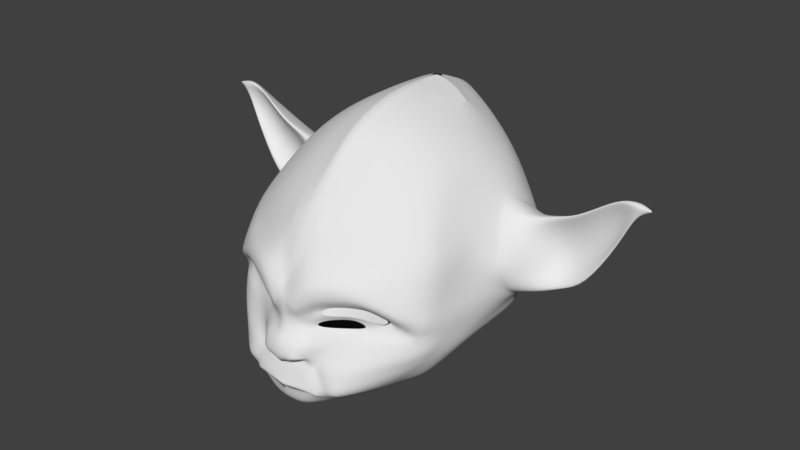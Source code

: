 # Source: Yoda_5.blend  (saved by Blender 2.79.0; exported with 4.5.12 LTS)
import bpy
from mathutils import Matrix  # noqa: F401  (used for matrix-valued properties, if any)

bpy.ops.wm.read_factory_settings(use_empty=True)
scene = bpy.context.scene
scene.name = 'Scene'

# ---- collections
col_collection_1 = bpy.data.collections.new('Collection 1'); scene.collection.children.link(col_collection_1)

# ---- world
world_world = bpy.data.worlds.new('World'); scene.world = world_world
world_world.color = (0.05088, 0.05088, 0.05088)
world_world.use_sun_shadow = False
world_world.sun_shadow_jitter_overblur = 0.0
world_world.cycles.sampling_method = 'MANUAL'

# ---- meshes
me_plane = bpy.data.meshes.new('Plane')
me_plane.from_pydata([(0.0, -1.087, -0.01491), (1.465, -1.34, 0.7425), (0.0, -0.1407, 0.02237), (1.305, -0.1641, 0.7425), (1.712, 0.7515, 2.007), (1.716, -1.372, 1.393), (1.756, -0.1664, 1.386), (1.311, 0.4387, 0.8458), (1.667, -1.354, 1.933), (1.906, -0.5942, 1.956), (0.4213, -1.112, 0.1482), (0.4213, -0.0991, 0.1855), (1.684, 0.3251, 1.267), (1.121, 1.392, 1.576), (1.631, -0.1504, 1.06), (1.691, -1.356, 1.068), (1.762, 0.3171, 1.429), (0.5197, 1.793, 1.543), (0.9631, -1.123, 0.4379), (1.982, 0.3336, 1.61), (0.0, 2.173, 1.545), (0.8631, -0.07941, 0.4752), (1.056, 1.385, 0.9311), (1.876, -0.2797, 1.511), (1.736, -1.363, 1.686), (0.4272, 0.4888, 0.3111), (1.11, 1.423, 1.925), (1.128, 1.382, 1.306), (1.678, -0.1584, 1.223), (0.869, 0.5084, 0.6008), (1.739, -1.364, 1.23), (0.0, 2.137, 1.919), (0.4759, 1.506, 0.7284), (0.0, 2.1, 1.041), (1.622, -1.354, 2.478), (1.878, -0.6233, 2.239), (0.0, 1.715, 0.6704), (1.637, 0.3331, 1.104), (0.0, 0.4472, 0.148), (1.458, -1.339, 2.798), (1.537, -0.1674, 3.077), (0.5317, 1.835, 1.89), (0.5246, 1.769, 1.258), (0.0, -1.353, 3.926), (1.192, -1.0, 3.387), (0.0, 0.4236, 4.165), (1.192, 0.08295, 3.495), (0.3465, -1.093, 3.917), (0.3465, 0.4296, 4.028), (0.6795, -1.001, 3.76), (0.6795, 0.3432, 3.812), (0.0, -0.6212, 0.007455), (1.305, -0.605, 0.75), (1.756, -0.7042, 1.371), (1.706, -0.85, 2.038), (0.4213, -0.6129, 0.1706), (1.631, -0.6881, 1.045), (0.8631, -0.6089, 0.4603), (1.776, -0.8516, 1.7), (1.678, -0.6962, 1.208), (1.662, -0.8574, 2.492), (1.498, -0.7754, 2.902), (0.0, -0.5689, 4.179), (1.192, -0.4176, 3.521), (0.3465, -0.4139, 4.066), (0.6795, -0.3884, 3.88), (0.0, -1.556, -0.03174), (1.457, -1.729, 0.7183), (0.0, -2.792, 0.9013), (1.708, -1.761, 1.369), (0.0, -2.789, 1.666), (1.659, -1.742, 1.909), (0.4975, -1.581, 0.1314), (0.4049, -2.745, 0.9234), (0.5014, -2.614, 1.77), (1.583, -1.745, 1.044), (0.0, -2.208, 0.1552), (0.4462, -2.784, 0.6335), (1.039, -1.592, 0.4211), (1.098, -2.496, 1.149), (0.9456, -2.31, 1.781), (1.027, -2.528, 0.6738), (1.728, -1.752, 1.661), (0.0, -2.944, 1.358), (0.49, -2.596, 1.273), (1.091, -2.327, 1.419), (0.4706, -2.814, 0.791), (1.63, -1.753, 1.206), (0.0, -2.862, 0.7034), (1.063, -2.507, 0.9613), (0.0, -2.739, 2.094), (1.61, -1.765, 2.431), (0.499, -2.661, 2.381), (1.036, -2.386, 2.312), (0.0, -2.409, 2.895), (1.43, -1.591, 2.751), (0.3976, -2.217, 2.97), (0.9763, -1.972, 2.908), (0.0, -1.836, 3.454), (1.168, -1.357, 3.154), (0.3227, -1.599, 3.542), (0.6558, -1.507, 3.46), (0.0, 1.981, 0.9055), (0.5003, 1.712, 1.105), (1.092, 1.384, 1.119), (0.0, 2.04, 2.486), (1.668, 0.6695, 2.412), (0.487, 1.76, 2.471), (1.066, 1.326, 2.417), (0.0, 1.682, 3.239), (1.736, 0.2983, 2.708), (0.4127, 1.525, 3.023), (1.006, 1.192, 2.857), (0.0, 1.198, 3.83), (1.265, 0.6912, 3.175), (0.382, 1.1, 3.679), (0.7181, 1.013, 3.411), (1.311, 0.4387, 0.8458), (0.3465, 0.4296, 4.028), (0.0, 0.4236, 4.165), (1.712, 0.7515, 2.007), (1.906, -0.5942, 1.956), (1.982, 0.3336, 1.61), (1.876, -0.2797, 1.511), (1.878, -0.6233, 2.239), (1.537, -0.1674, 3.077), (1.668, 0.6695, 2.412), (1.736, 0.2983, 2.708), (2.112, 0.5515, 2.007), (2.106, -0.1942, 1.856), (2.182, 0.1336, 1.71), (2.276, -0.1797, 1.611), (2.078, -0.2233, 2.339), (1.837, -0.1674, 2.777), (2.068, 0.4695, 2.412), (2.036, 0.2983, 2.608), (2.812, 0.5515, 2.407), (2.806, 0.2058, 2.256), (2.882, 0.1336, 2.01), (2.876, -0.1797, 1.911), (2.778, 0.07668, 2.839), (2.637, -0.1674, 2.977), (2.768, 0.4695, 2.712), (2.736, 0.2983, 2.808), (3.29, 0.2938, 2.947), (3.284, 0.1209, 2.822), (3.307, 0.08484, 2.746), (3.3, -0.07181, 2.697), (3.182, 0.1064, 3.164), (3.127, -0.06567, 3.339), (3.281, 0.2528, 3.101), (3.224, 0.1671, 3.205), (3.479, 0.1391, 3.272), (3.476, -0.05, 3.262), (3.479, 0.05556, 3.192), (3.474, -0.007096, 3.172), (3.48, -0.05583, 3.319), (3.364, -0.004642, 3.391), (3.481, 0.1227, 3.334), (3.462, 0.08849, 3.377), (3.675, 0.04635, 3.288), (3.674, 0.02744, 3.287), (3.675, 0.038, 3.28), (3.674, 0.03173, 3.278), (3.675, 0.02686, 3.293), (3.673, 0.03198, 3.3), (3.675, 0.04471, 3.294), (3.673, 0.04129, 3.299), (2.386, 0.2983, 2.708), (2.418, 0.4695, 2.562), (2.532, 0.1336, 1.86), (2.576, -0.1797, 1.761), (2.278, 0.1267, 2.539), (2.237, -0.1674, 2.877), (2.456, 0.2058, 2.056), (2.462, 0.5515, 2.207), (0.0, -2.851, 1.951), (0.5, -2.743, 2.243), (0.2483, -2.736, 2.287), (0.2533, -2.816, 2.074), (0.2059, -2.339, 2.965), (0.3336, -2.919, 1.304), (0.3102, -2.772, 0.9653), (0.0, -2.99, 1.041), (0.3221, -2.937, 1.181), (0.2221, -2.682, 1.616), (0.09552, -2.851, 1.854), (0.2774, -2.77, 1.446), (0.0, -2.842, 1.437), (0.0, -2.736, 0.9819), (0.3126, -2.659, 1.06), (0.1561, -2.837, 1.766), (0.5009, -2.731, 2.052), (1.063, -2.396, 2.045), (1.557, -1.961, 1.596), (1.363, -2.209, 1.837), (0.2418, -2.595, 2.451), (0.0, -2.629, 2.325), (1.265, -2.161, 2.359), (0.4792, -2.485, 2.496), (1.601, -2.04, 1.895), (1.689, -1.876, 1.647), (1.021, -2.202, 2.457), (0.4955, -2.523, 1.557), (0.786, -2.333, 1.57), (0.3808, -2.607, 1.598), (0.8735, -2.296, 1.709), (1.02, -2.213, 1.602), (0.5016, -2.55, 1.689), (0.3192, -2.648, 1.636), (1.164, -2.127, 1.649), (0.7475, -2.437, 1.796), (0.7296, -2.394, 1.722), (0.7687, -2.571, 2.049), (0.1862, -2.745, 1.698), (0.5012, -2.565, 1.891), (0.7575, -2.408, 1.915), (1.001, -2.259, 1.905), (1.274, -2.071, 1.753), (0.5014, -2.614, 1.77), (0.9456, -2.31, 1.781), (1.164, -2.127, 1.649), (0.7475, -2.437, 1.796), (0.5012, -2.565, 1.891), (0.7575, -2.408, 1.915), (1.001, -2.259, 1.905), (1.274, -2.071, 1.753), (0.9417, -2.304, 1.493), (0.2386, -2.708, 1.565), (0.5936, -2.531, 1.459), (1.236, -2.228, 1.474), (1.117, -2.197, 1.545), (1.223, -2.097, 1.704), (1.473, -2.018, 1.564), (1.324, -2.065, 1.648), (0.8157, -2.785, 0.6696), (0.4912, -2.562, 1.21), (0.738, -2.754, 0.8765), (0.6557, -2.737, 1.042), (0.0, -2.885, 0.6352), (1.515, -1.884, 1.01), (1.597, -2.036, 1.329), (1.562, -1.972, 1.177), (1.387, -2.126, 1.531), (0.572, -2.799, 0.6359), (0.4533, -2.847, 0.6686), (0.0, -2.897, 0.6693), (0.4274, -2.779, 0.6134), (0.344, -2.787, 0.564), (0.4522, -2.76, 0.5748), (0.4479, -2.762, 0.6166), (0.0, -2.875, 0.6144), (0.0, -2.842, 0.5628), (0.1661, -2.963, 1.113), (0.1645, -2.695, 1.023), (0.1656, -2.869, 1.081), (0.3186, -2.835, 1.136), (0.2604, -2.671, 1.047), (0.2646, -2.847, 1.117), (0.1649, -2.758, 1.044), (0.2626, -2.765, 1.084), (0.3179, -2.76, 0.2816), (0.478, -2.548, 0.3223), (0.0, -2.784, 0.2804), (1.034, -1.973, 0.5334), (0.4299, -2.692, 1.006), (0.6824, -2.742, 0.6415), (0.4838, -2.683, 0.9607), (0.5811, -2.727, 0.8228), (1.49, -2.181, 1.868), (1.048, -2.452, 2.192), (0.3465, 0.1199, 4.042), (0.0, 0.07755, 4.17), (0.3623, 0.7278, 3.873), (0.0, 0.8279, 3.99), (0.1497, 0.09586, 4.115), (0.1543, 0.7853, 3.94), (0.1649, 0.4265, 4.1), (0.1649, 0.4265, 4.1)], [], [(57, 21, 3, 52), (59, 28, 6, 53), (26, 41, 107, 108), (12, 104, 27, 16), (19, 13, 26, 4), (58, 23, 9, 54), (7, 29, 22, 37), (54, 9, 35, 60), (25, 38, 36, 32), (51, 2, 11, 55), (29, 25, 32, 22), (13, 17, 41, 26), (52, 3, 14, 56), (104, 103, 42, 27), (103, 102, 33, 42), (17, 20, 31, 41), (55, 11, 21, 57), (1, 15, 75, 67), (3, 21, 29, 7), (23, 19, 122, 123), (44, 49, 101, 99), (53, 6, 23, 58), (49, 47, 100, 101), (6, 28, 12, 16), (34, 39, 95, 91), (50, 46, 114, 116), (28, 14, 37, 12), (10, 18, 78, 72), (0, 10, 72, 66), (21, 11, 25, 29), (56, 14, 28, 59), (46, 40, 110, 114), (39, 44, 99, 95), (60, 35, 40, 61), (118, 50, 116, 115, 273), (11, 2, 38, 25), (30, 5, 69, 87), (8, 34, 91, 71), (106, 110, 127, 126), (119, 277, 276, 274), (47, 43, 98, 100), (14, 3, 7, 37), (15, 30, 87, 75), (23, 6, 16, 19), (24, 8, 71, 82), (65, 63, 46, 50), (62, 64, 271, 275, 272), (64, 65, 50, 48, 271), (18, 1, 67, 78), (19, 4, 120, 122), (5, 24, 82, 69), (61, 40, 46, 63), (39, 61, 63, 44), (47, 49, 65, 64), (43, 47, 64, 62), (49, 44, 63, 65), (34, 60, 61, 39), (15, 56, 59, 30), (5, 53, 58, 24), (10, 55, 57, 18), (1, 52, 56, 15), (0, 51, 55, 10), (8, 54, 60, 34), (24, 58, 54, 8), (30, 59, 53, 5), (18, 57, 52, 1), (89, 242, 241, 79), (213, 216, 217, 193), (85, 230, 231, 227), (83, 181, 187, 188), (88, 86, 73, 182, 68), (66, 72, 262, 261, 76), (78, 67, 75, 240, 81, 264), (72, 78, 264, 262), (84, 85, 227, 229), (86, 268, 267, 73), (73, 267, 265), (68, 182, 190, 257, 254, 189), (79, 241, 243, 230, 85), (77, 244, 245), (76, 261, 263), (81, 240, 242, 89), (92, 93, 202, 199), (70, 185, 214, 191, 186, 176), (220, 221, 226, 225), (96, 97, 101, 100), (93, 198, 202), (90, 178, 196, 197), (97, 95, 99, 101), (94, 180, 96, 100, 98), (16, 27, 13, 19), (27, 42, 17, 13), (42, 33, 20, 17), (37, 22, 104, 12), (22, 32, 103, 104), (32, 36, 102, 103), (108, 107, 111, 112), (4, 26, 108, 106), (41, 31, 105, 107), (111, 109, 113, 115), (112, 111, 115, 116), (107, 105, 109, 111), (106, 108, 112, 110), (110, 112, 116, 114), (35, 9, 121, 124), (110, 40, 125, 127), (4, 106, 126, 120), (9, 23, 123, 121), (40, 35, 124, 125), (122, 120, 128, 130), (120, 126, 134, 128), (127, 125, 133, 135), (124, 121, 129, 132), (121, 123, 131, 129), (126, 127, 135, 134), (123, 122, 130, 131), (125, 124, 132, 133), (169, 168, 143, 142), (171, 170, 138, 139), (173, 172, 140, 141), (174, 171, 139, 137), (175, 169, 142, 136), (168, 173, 141, 143), (172, 174, 137, 140), (170, 175, 136, 138), (138, 136, 144, 146), (142, 143, 151, 150), (139, 138, 146, 147), (141, 140, 148, 149), (137, 139, 147, 145), (136, 142, 150, 144), (143, 141, 149, 151), (140, 137, 145, 148), (144, 150, 158, 152), (151, 149, 157, 159), (148, 145, 153, 156), (146, 144, 152, 154), (150, 151, 159, 158), (147, 146, 154, 155), (149, 148, 156, 157), (145, 147, 155, 153), (157, 156, 164, 165), (153, 155, 163, 161), (152, 158, 166, 160), (159, 157, 165, 167), (156, 153, 161, 164), (154, 152, 160, 162), (158, 159, 167, 166), (155, 154, 162, 163), (130, 128, 175, 170), (132, 129, 174, 172), (135, 133, 173, 168), (128, 134, 169, 175), (129, 131, 171, 174), (133, 132, 172, 173), (131, 130, 170, 171), (134, 135, 168, 169), (176, 186, 179, 178, 90), (178, 179, 177, 92), (181, 184, 256, 190, 265, 236), (183, 253, 184, 181, 83), (185, 228, 229, 203, 205, 209), (186, 191, 192, 177, 179), (188, 187, 228, 185, 70), (189, 254, 259, 255, 253, 183), (192, 191, 214, 215), (192, 213, 193, 270, 177), (193, 195, 269, 270), (195, 194, 201, 200, 269), (199, 202, 97, 96), (202, 198, 91, 95, 97), (198, 200, 71, 91), (200, 201, 82, 71), (199, 196, 178, 92), (215, 216, 213, 192), (74, 209, 205, 208), (208, 212, 211, 74), (211, 212, 206, 80), (206, 207, 210, 80), (215, 214, 185, 209, 74), (217, 218, 195, 193), (219, 222, 224, 223), (225, 224, 222, 220), (229, 228, 187, 181, 84), (229, 227, 204, 203), (207, 231, 234, 232, 210), (227, 231, 207, 204), (232, 234, 233, 194, 195, 218), (234, 231, 230, 243, 233), (237, 235, 81, 89), (236, 238, 79, 85, 84), (236, 84, 181), (238, 237, 89, 79), (239, 77, 245, 246), (241, 242, 87, 69), (242, 240, 75, 87), (243, 241, 69, 82, 201, 194, 233), (245, 244, 266, 268, 86), (246, 245, 86, 88), (249, 244, 250), (252, 248, 247, 251), (248, 249, 250, 247), (263, 261, 248, 252), (253, 255, 258, 256, 184), (256, 258, 260, 257, 190), (257, 260, 259, 254), (261, 262, 249, 248), (262, 264, 81, 235, 266, 244, 249), (265, 190, 182, 73), (267, 268, 237, 238), (265, 267, 238, 236), (268, 266, 235, 237), (177, 270, 93, 92), (270, 269, 200, 198, 93), (272, 275, 278, 45), (274, 276, 273, 115, 113), (278, 275, 271, 48), (276, 277, 118, 273), (180, 94, 197, 196, 199, 96)])
me_plane.polygons.foreach_set('use_smooth', [True] * 219)
me_plane.use_remesh_preserve_volume = False
me_plane.use_remesh_preserve_attributes = False
me_plane.use_mirror_vertex_groups = False
me_plane.update()

# ---- objects
ob_plane = bpy.data.objects.new('Plane', me_plane)

# ---- transforms, parenting, visibility, modifiers, constraints
ob_plane.location = (0.0, 0.0, 0.0)
ob_plane.lineart.crease_threshold = 0.0
_m = ob_plane.modifiers.new('Subsurf', 'SUBSURF')
_m.uv_smooth = 'PRESERVE_CORNERS'
_m.quality = 2
_m.show_only_control_edges = False
_m = ob_plane.modifiers.new('Mirror', 'MIRROR')
_m.use_clip = True

# ---- collection membership
col_collection_1.objects.link(ob_plane)

# ---- scene / render settings (as saved in the file)
scene.camera = ob_plane
scene.frame_start = 1; scene.frame_end = 250; scene.frame_set(2)
scene.render.engine = 'BLENDER_EEVEE_NEXT'
scene.render.resolution_percentage = 50
scene.render.dither_intensity = 0.0
scene.cycles.use_denoising = False
scene.cycles.samples = 128
scene.cycles.sampling_pattern = 'TABULATED_SOBOL'
scene.cycles.use_adaptive_sampling = False
scene.cycles.use_light_tree = False
scene.cycles.blur_glossy = 0.0
scene.cycles.sample_clamp_indirect = 0.0
scene.view_settings.view_transform = 'Standard'
bpy.context.view_layer.update()

# ---- added for rendering (the .blend has no active camera and no usable light): camera, sun
cam_auto = bpy.data.cameras.new('AutoCamera')
cam_auto.lens = 50.0
cam_auto.sensor_width = 36.0
cam_auto.clip_end = 1000.0
ob_auto_camera = bpy.data.objects.new('AutoCamera', cam_auto)
scene.collection.objects.link(ob_auto_camera)
ob_auto_camera.location = (9.14638, -11.3781, 9.39288)
ob_auto_camera.rotation_euler = (1.09748, -7.21219e-08, 0.694738)
scene.camera = ob_auto_camera
light_auto_sun = bpy.data.lights.new('AutoSun', 'SUN')
light_auto_sun.energy = 3.0
light_auto_sun.angle = 0.0523599
ob_auto_sun = bpy.data.objects.new('AutoSun', light_auto_sun)
scene.collection.objects.link(ob_auto_sun)
ob_auto_sun.rotation_euler = (0.872665, 0.174533, 0.523599)
bpy.context.view_layer.update()
